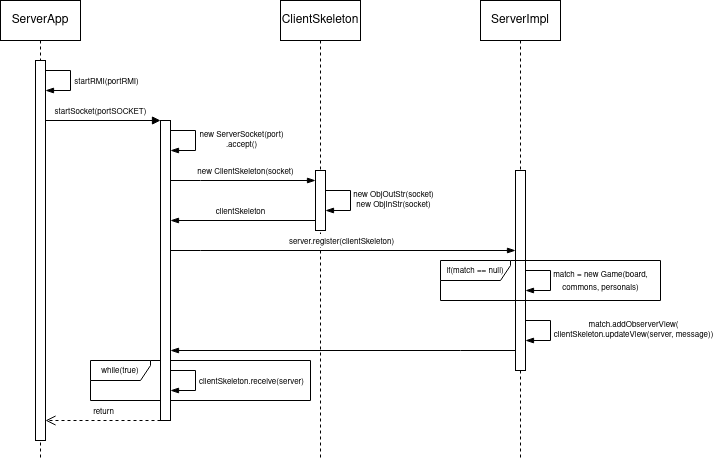

The diagram above was exported from draw.io. Its source (the exported page's mxGraphModel, read from the mxfile embedded in the PNG):
<mxGraphModel dx="1470" dy="548" grid="1" gridSize="10" guides="1" tooltips="1" connect="1" arrows="1" fold="1" page="1" pageScale="1" pageWidth="1169" pageHeight="827" math="0" shadow="0">
  <root>
    <mxCell id="0" />
    <mxCell id="1" parent="0" />
    <mxCell id="JlmOeC7Bt1weo0DVhr1S-1" value="ServerApp" style="shape=umlLifeline;perimeter=lifelinePerimeter;whiteSpace=wrap;html=1;container=1;dropTarget=0;collapsible=0;recursiveResize=0;outlineConnect=0;portConstraint=eastwest;newEdgeStyle={&quot;edgeStyle&quot;:&quot;elbowEdgeStyle&quot;,&quot;elbow&quot;:&quot;vertical&quot;,&quot;curved&quot;:0,&quot;rounded&quot;:0};" vertex="1" parent="1">
      <mxGeometry x="-120" y="120" width="80" height="460" as="geometry" />
    </mxCell>
    <mxCell id="JlmOeC7Bt1weo0DVhr1S-3" value="" style="html=1;points=[];perimeter=orthogonalPerimeter;outlineConnect=0;targetShapes=umlLifeline;portConstraint=eastwest;newEdgeStyle={&quot;edgeStyle&quot;:&quot;elbowEdgeStyle&quot;,&quot;elbow&quot;:&quot;vertical&quot;,&quot;curved&quot;:0,&quot;rounded&quot;:0};" vertex="1" parent="JlmOeC7Bt1weo0DVhr1S-1">
      <mxGeometry x="35" y="60" width="10" height="380" as="geometry" />
    </mxCell>
    <mxCell id="JlmOeC7Bt1weo0DVhr1S-2" value="ClientSkeleton" style="shape=umlLifeline;perimeter=lifelinePerimeter;whiteSpace=wrap;html=1;container=1;dropTarget=0;collapsible=0;recursiveResize=0;outlineConnect=0;portConstraint=eastwest;newEdgeStyle={&quot;edgeStyle&quot;:&quot;elbowEdgeStyle&quot;,&quot;elbow&quot;:&quot;vertical&quot;,&quot;curved&quot;:0,&quot;rounded&quot;:0};" vertex="1" parent="1">
      <mxGeometry x="160" y="120" width="80" height="460" as="geometry" />
    </mxCell>
    <mxCell id="JlmOeC7Bt1weo0DVhr1S-4" value="" style="html=1;points=[];perimeter=orthogonalPerimeter;outlineConnect=0;targetShapes=umlLifeline;portConstraint=eastwest;newEdgeStyle={&quot;edgeStyle&quot;:&quot;elbowEdgeStyle&quot;,&quot;elbow&quot;:&quot;vertical&quot;,&quot;curved&quot;:0,&quot;rounded&quot;:0};" vertex="1" parent="JlmOeC7Bt1weo0DVhr1S-2">
      <mxGeometry x="35" y="170" width="10" height="60" as="geometry" />
    </mxCell>
    <mxCell id="JlmOeC7Bt1weo0DVhr1S-13" value="" style="edgeStyle=elbowEdgeStyle;fontSize=12;html=1;endArrow=blockThin;endFill=1;rounded=0;" edge="1" parent="JlmOeC7Bt1weo0DVhr1S-2">
      <mxGeometry width="160" relative="1" as="geometry">
        <mxPoint x="45" y="190" as="sourcePoint" />
        <mxPoint x="45" y="210" as="targetPoint" />
        <Array as="points">
          <mxPoint x="70" y="200" />
        </Array>
      </mxGeometry>
    </mxCell>
    <mxCell id="JlmOeC7Bt1weo0DVhr1S-65" value="&lt;div style=&quot;font-size: 8px;&quot;&gt;&lt;font style=&quot;font-size: 8px;&quot;&gt;new ObjOutStr(socket)&lt;/font&gt;&lt;/div&gt;&lt;div style=&quot;font-size: 8px;&quot;&gt;&lt;font style=&quot;font-size: 8px;&quot;&gt;new ObjInStr(socket)&lt;/font&gt;&lt;br&gt; &lt;/div&gt;" style="edgeLabel;html=1;align=center;verticalAlign=middle;resizable=0;points=[];" vertex="1" connectable="0" parent="JlmOeC7Bt1weo0DVhr1S-13">
      <mxGeometry x="-0.4828" y="-1" relative="1" as="geometry">
        <mxPoint x="50" y="9" as="offset" />
      </mxGeometry>
    </mxCell>
    <mxCell id="JlmOeC7Bt1weo0DVhr1S-7" value="" style="edgeStyle=elbowEdgeStyle;fontSize=12;html=1;endArrow=blockThin;endFill=1;rounded=0;" edge="1" parent="1" source="JlmOeC7Bt1weo0DVhr1S-4" target="JlmOeC7Bt1weo0DVhr1S-60">
      <mxGeometry width="160" relative="1" as="geometry">
        <mxPoint x="192.5" y="340" as="sourcePoint" />
        <mxPoint x="47.5" y="340" as="targetPoint" />
        <Array as="points">
          <mxPoint x="107.5" y="340" />
          <mxPoint x="147.5" y="410" />
          <mxPoint x="177.5" y="380" />
        </Array>
      </mxGeometry>
    </mxCell>
    <mxCell id="JlmOeC7Bt1weo0DVhr1S-8" value="&lt;font style=&quot;font-size: 8px;&quot;&gt;clientSkeleton&lt;/font&gt;" style="edgeLabel;html=1;align=center;verticalAlign=middle;resizable=0;points=[];" vertex="1" connectable="0" parent="JlmOeC7Bt1weo0DVhr1S-7">
      <mxGeometry x="-0.1514" y="2" relative="1" as="geometry">
        <mxPoint x="-14" y="-12" as="offset" />
      </mxGeometry>
    </mxCell>
    <mxCell id="JlmOeC7Bt1weo0DVhr1S-33" value="" style="edgeStyle=elbowEdgeStyle;fontSize=12;html=1;endArrow=blockThin;endFill=1;rounded=0;" edge="1" parent="1" source="JlmOeC7Bt1weo0DVhr1S-67" target="JlmOeC7Bt1weo0DVhr1S-60">
      <mxGeometry width="160" relative="1" as="geometry">
        <mxPoint x="325" y="529.43" as="sourcePoint" />
        <mxPoint x="515" y="529.43" as="targetPoint" />
        <Array as="points">
          <mxPoint x="340" y="470" />
          <mxPoint x="130" y="480" />
          <mxPoint x="377" y="529.43" />
        </Array>
      </mxGeometry>
    </mxCell>
    <mxCell id="JlmOeC7Bt1weo0DVhr1S-49" value="" style="edgeStyle=elbowEdgeStyle;fontSize=12;html=1;endArrow=blockThin;endFill=1;rounded=0;" edge="1" parent="1">
      <mxGeometry width="160" relative="1" as="geometry">
        <mxPoint x="50" y="250" as="sourcePoint" />
        <mxPoint x="50" y="270" as="targetPoint" />
        <Array as="points">
          <mxPoint x="75" y="260" />
        </Array>
      </mxGeometry>
    </mxCell>
    <mxCell id="JlmOeC7Bt1weo0DVhr1S-50" value="&lt;div style=&quot;font-size: 8px;&quot;&gt;&lt;font style=&quot;font-size: 8px;&quot;&gt;new ServerSocket(port)&lt;/font&gt;&lt;/div&gt;&lt;div style=&quot;font-size: 8px;&quot;&gt;.accept()&lt;br&gt;&lt;/div&gt;" style="edgeLabel;html=1;align=center;verticalAlign=middle;resizable=0;points=[];" vertex="1" connectable="0" parent="JlmOeC7Bt1weo0DVhr1S-49">
      <mxGeometry x="-0.6503" relative="1" as="geometry">
        <mxPoint x="58" y="10" as="offset" />
      </mxGeometry>
    </mxCell>
    <mxCell id="JlmOeC7Bt1weo0DVhr1S-51" value="" style="edgeStyle=elbowEdgeStyle;fontSize=12;html=1;endArrow=blockThin;endFill=1;rounded=0;" edge="1" parent="1" source="JlmOeC7Bt1weo0DVhr1S-60" target="JlmOeC7Bt1weo0DVhr1S-4">
      <mxGeometry width="160" relative="1" as="geometry">
        <mxPoint x="125" y="370" as="sourcePoint" />
        <mxPoint x="270" y="330" as="targetPoint" />
        <Array as="points">
          <mxPoint x="80" y="300" />
          <mxPoint x="150" y="370" />
        </Array>
      </mxGeometry>
    </mxCell>
    <mxCell id="JlmOeC7Bt1weo0DVhr1S-63" value="&lt;font style=&quot;font-size: 8px;&quot;&gt;new ClientSkeleton(socket)&lt;/font&gt;" style="edgeLabel;html=1;align=center;verticalAlign=middle;resizable=0;points=[];" vertex="1" connectable="0" parent="JlmOeC7Bt1weo0DVhr1S-51">
      <mxGeometry x="-0.2295" relative="1" as="geometry">
        <mxPoint x="19" y="-10" as="offset" />
      </mxGeometry>
    </mxCell>
    <mxCell id="JlmOeC7Bt1weo0DVhr1S-52" value="&lt;font style=&quot;font-size: 8px;&quot;&gt;while(true)&lt;/font&gt;" style="shape=umlFrame;whiteSpace=wrap;html=1;pointerEvents=0;width=60;height=20;" vertex="1" parent="1">
      <mxGeometry x="-30" y="480" width="220" height="40" as="geometry" />
    </mxCell>
    <mxCell id="JlmOeC7Bt1weo0DVhr1S-58" value="" style="edgeStyle=elbowEdgeStyle;fontSize=12;html=1;endArrow=blockThin;endFill=1;rounded=0;" edge="1" parent="1">
      <mxGeometry width="160" relative="1" as="geometry">
        <mxPoint x="-75" y="190" as="sourcePoint" />
        <mxPoint x="-75" y="210" as="targetPoint" />
        <Array as="points">
          <mxPoint x="-50" y="200" />
        </Array>
      </mxGeometry>
    </mxCell>
    <mxCell id="JlmOeC7Bt1weo0DVhr1S-59" value="&lt;font style=&quot;font-size: 8px;&quot;&gt;startRMI(portRMI)&lt;/font&gt;" style="edgeLabel;html=1;align=center;verticalAlign=middle;resizable=0;points=[];" vertex="1" connectable="0" parent="JlmOeC7Bt1weo0DVhr1S-58">
      <mxGeometry x="-0.6503" relative="1" as="geometry">
        <mxPoint x="48" y="10" as="offset" />
      </mxGeometry>
    </mxCell>
    <mxCell id="JlmOeC7Bt1weo0DVhr1S-60" value="" style="html=1;points=[];perimeter=orthogonalPerimeter;outlineConnect=0;targetShapes=umlLifeline;portConstraint=eastwest;newEdgeStyle={&quot;edgeStyle&quot;:&quot;elbowEdgeStyle&quot;,&quot;elbow&quot;:&quot;vertical&quot;,&quot;curved&quot;:0,&quot;rounded&quot;:0};" vertex="1" parent="1">
      <mxGeometry x="40" y="240" width="10" height="300" as="geometry" />
    </mxCell>
    <mxCell id="JlmOeC7Bt1weo0DVhr1S-61" value="&lt;font style=&quot;font-size: 8px;&quot;&gt;startSocket(portSOCKET)&lt;/font&gt;" style="html=1;verticalAlign=bottom;endArrow=block;edgeStyle=elbowEdgeStyle;elbow=vertical;curved=0;rounded=0;" edge="1" target="JlmOeC7Bt1weo0DVhr1S-60" parent="1">
      <mxGeometry relative="1" as="geometry">
        <mxPoint x="-70" y="240" as="sourcePoint" />
        <mxPoint x="45" y="240" as="targetPoint" />
        <Array as="points">
          <mxPoint x="-75" y="240" />
        </Array>
        <mxPoint as="offset" />
      </mxGeometry>
    </mxCell>
    <mxCell id="JlmOeC7Bt1weo0DVhr1S-62" value="&lt;font style=&quot;font-size: 8px;&quot;&gt;return&lt;/font&gt;" style="html=1;verticalAlign=bottom;endArrow=open;dashed=1;endSize=8;edgeStyle=elbowEdgeStyle;elbow=vertical;curved=0;rounded=0;" edge="1" source="JlmOeC7Bt1weo0DVhr1S-60" parent="1" target="JlmOeC7Bt1weo0DVhr1S-3">
      <mxGeometry relative="1" as="geometry">
        <mxPoint x="-75" y="319.33333333333337" as="targetPoint" />
        <mxPoint y="319.33333333333337" as="sourcePoint" />
        <Array as="points">
          <mxPoint x="-30" y="540" />
        </Array>
      </mxGeometry>
    </mxCell>
    <mxCell id="JlmOeC7Bt1weo0DVhr1S-66" value="ServerImpl" style="shape=umlLifeline;perimeter=lifelinePerimeter;whiteSpace=wrap;html=1;container=1;dropTarget=0;collapsible=0;recursiveResize=0;outlineConnect=0;portConstraint=eastwest;newEdgeStyle={&quot;edgeStyle&quot;:&quot;elbowEdgeStyle&quot;,&quot;elbow&quot;:&quot;vertical&quot;,&quot;curved&quot;:0,&quot;rounded&quot;:0};" vertex="1" parent="1">
      <mxGeometry x="360" y="120" width="80" height="460" as="geometry" />
    </mxCell>
    <mxCell id="JlmOeC7Bt1weo0DVhr1S-67" value="" style="html=1;points=[];perimeter=orthogonalPerimeter;outlineConnect=0;targetShapes=umlLifeline;portConstraint=eastwest;newEdgeStyle={&quot;edgeStyle&quot;:&quot;elbowEdgeStyle&quot;,&quot;elbow&quot;:&quot;vertical&quot;,&quot;curved&quot;:0,&quot;rounded&quot;:0};" vertex="1" parent="JlmOeC7Bt1weo0DVhr1S-66">
      <mxGeometry x="35" y="170" width="10" height="200" as="geometry" />
    </mxCell>
    <mxCell id="JlmOeC7Bt1weo0DVhr1S-68" value="" style="edgeStyle=elbowEdgeStyle;fontSize=12;html=1;endArrow=blockThin;endFill=1;rounded=0;" edge="1" parent="JlmOeC7Bt1weo0DVhr1S-66">
      <mxGeometry width="160" relative="1" as="geometry">
        <mxPoint x="45" y="270" as="sourcePoint" />
        <mxPoint x="45" y="290" as="targetPoint" />
        <Array as="points">
          <mxPoint x="70" y="280" />
        </Array>
      </mxGeometry>
    </mxCell>
    <mxCell id="JlmOeC7Bt1weo0DVhr1S-69" value="&lt;div&gt;&lt;font style=&quot;font-size: 8px;&quot;&gt;match = new Game(board, &lt;br&gt;&lt;/font&gt;&lt;/div&gt;&lt;div&gt;&lt;font style=&quot;font-size: 8px;&quot;&gt;commons, personals)&lt;/font&gt;&lt;/div&gt;" style="edgeLabel;html=1;align=center;verticalAlign=middle;resizable=0;points=[];" vertex="1" connectable="0" parent="JlmOeC7Bt1weo0DVhr1S-68">
      <mxGeometry x="-0.4828" y="-1" relative="1" as="geometry">
        <mxPoint x="57" y="9" as="offset" />
      </mxGeometry>
    </mxCell>
    <mxCell id="JlmOeC7Bt1weo0DVhr1S-70" value="" style="edgeStyle=elbowEdgeStyle;fontSize=12;html=1;endArrow=blockThin;endFill=1;rounded=0;" edge="1" parent="1" source="JlmOeC7Bt1weo0DVhr1S-60" target="JlmOeC7Bt1weo0DVhr1S-67">
      <mxGeometry width="160" relative="1" as="geometry">
        <mxPoint x="80" y="350" as="sourcePoint" />
        <mxPoint x="240" y="350" as="targetPoint" />
        <Array as="points">
          <mxPoint x="80" y="370" />
        </Array>
      </mxGeometry>
    </mxCell>
    <mxCell id="JlmOeC7Bt1weo0DVhr1S-71" value="&lt;font style=&quot;font-size: 8px;&quot;&gt;server.register(clientSkeleton)&lt;/font&gt;" style="edgeLabel;html=1;align=center;verticalAlign=middle;resizable=0;points=[];" vertex="1" connectable="0" parent="JlmOeC7Bt1weo0DVhr1S-70">
      <mxGeometry x="-0.3203" y="-1" relative="1" as="geometry">
        <mxPoint x="53" y="-11" as="offset" />
      </mxGeometry>
    </mxCell>
    <mxCell id="JlmOeC7Bt1weo0DVhr1S-72" value="&lt;font style=&quot;font-size: 8px;&quot;&gt;if(match == null)&lt;/font&gt;" style="shape=umlFrame;whiteSpace=wrap;html=1;pointerEvents=0;width=70;height=20;" vertex="1" parent="1">
      <mxGeometry x="320" y="380" width="220" height="40" as="geometry" />
    </mxCell>
    <mxCell id="JlmOeC7Bt1weo0DVhr1S-27" value="" style="edgeStyle=elbowEdgeStyle;fontSize=12;html=1;endArrow=blockThin;endFill=1;rounded=0;" edge="1" parent="1">
      <mxGeometry width="160" relative="1" as="geometry">
        <mxPoint x="405" y="440" as="sourcePoint" />
        <mxPoint x="405" y="460" as="targetPoint" />
        <Array as="points">
          <mxPoint x="430" y="441" />
        </Array>
      </mxGeometry>
    </mxCell>
    <mxCell id="JlmOeC7Bt1weo0DVhr1S-28" value="&lt;div style=&quot;font-size: 8px;&quot;&gt;&lt;font style=&quot;font-size: 8px;&quot;&gt;match.addObserverView(&lt;/font&gt;&lt;/div&gt;&lt;div style=&quot;font-size: 8px;&quot;&gt;&lt;font style=&quot;font-size: 8px;&quot;&gt;clientSkeleton.updateView(server, message))&lt;br&gt;&lt;/font&gt;&lt;/div&gt;" style="edgeLabel;html=1;align=center;verticalAlign=middle;resizable=0;points=[];" vertex="1" connectable="0" parent="JlmOeC7Bt1weo0DVhr1S-27">
      <mxGeometry x="-0.6503" relative="1" as="geometry">
        <mxPoint x="95" y="10" as="offset" />
      </mxGeometry>
    </mxCell>
    <mxCell id="JlmOeC7Bt1weo0DVhr1S-75" value="" style="edgeStyle=elbowEdgeStyle;fontSize=12;html=1;endArrow=blockThin;endFill=1;rounded=0;" edge="1" parent="1">
      <mxGeometry width="160" relative="1" as="geometry">
        <mxPoint x="50" y="490" as="sourcePoint" />
        <mxPoint x="50" y="510" as="targetPoint" />
        <Array as="points">
          <mxPoint x="75" y="500" />
        </Array>
      </mxGeometry>
    </mxCell>
    <mxCell id="JlmOeC7Bt1weo0DVhr1S-76" value="&lt;font style=&quot;font-size: 8px;&quot;&gt;clientSkeleton.receive(server)&lt;/font&gt;" style="edgeLabel;html=1;align=center;verticalAlign=middle;resizable=0;points=[];" vertex="1" connectable="0" parent="JlmOeC7Bt1weo0DVhr1S-75">
      <mxGeometry x="-0.6503" relative="1" as="geometry">
        <mxPoint x="68" y="10" as="offset" />
      </mxGeometry>
    </mxCell>
  </root>
</mxGraphModel>